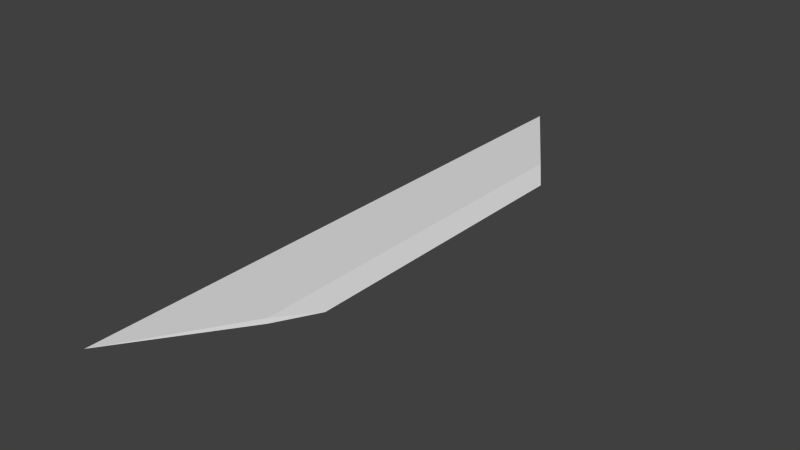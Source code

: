 # Source: wings.blend  (saved by Blender 2.64.0; exported with 4.5.12 LTS)
import bpy
from mathutils import Matrix  # noqa: F401  (used for matrix-valued properties, if any)

bpy.ops.wm.read_factory_settings(use_empty=True)
scene = bpy.context.scene
scene.name = 'Scene'

# ---- collections
col_collection_1 = bpy.data.collections.new('Collection 1'); scene.collection.children.link(col_collection_1)

# ---- world
world_world = bpy.data.worlds.new('World'); scene.world = world_world
world_world.color = (0.05088, 0.05088, 0.05088)
world_world.use_sun_shadow = False
world_world.sun_shadow_jitter_overblur = 0.0
world_world.cycles.sampling_method = 'MANUAL'
world_world.cycles.sample_map_resolution = 256

# ---- meshes
me_cube = bpy.data.meshes.new('Cube')
me_cube.from_pydata([(-3.0, -1.0, 0.0), (-1.5, 1.0, 0.0), (1.5, 1.0, 0.0), (3.0, -1.0, 0.0), (-1.875, 0.5, 1.0), (-1.875, 0.5, -1.0), (1.875, 0.5, 1.0), (1.875, 0.5, -1.0)], [], [(2, 6, 7), (0, 4, 5), (4, 0, 3), (4, 1, 5), (6, 3, 7), (4, 6, 2), (5, 7, 3), (2, 7, 5), (6, 4, 3), (1, 4, 2), (0, 5, 3), (1, 2, 5)])
me_cube.use_remesh_preserve_volume = False
me_cube.use_remesh_preserve_attributes = False
me_cube.use_mirror_vertex_groups = False
me_cube.update()

# ---- objects
ob_cube = bpy.data.objects.new('Cube', me_cube)

# ---- transforms, parenting, visibility, modifiers, constraints
ob_cube.location = (0.0, 0.0, 0.0)
ob_cube.rotation_euler = (0.0, -0.0, -1.571)
ob_cube.scale = (2.0, 1.0, 0.05)
ob_cube.lineart.crease_threshold = 0.0

# ---- collection membership
col_collection_1.objects.link(ob_cube)

# ---- scene / render settings (as saved in the file)
scene.frame_start = 1; scene.frame_end = 250; scene.frame_set(6)
scene.render.engine = 'BLENDER_EEVEE_NEXT'
scene.render.image_settings.color_mode = 'RGB'
scene.render.image_settings.compression = 90
scene.render.resolution_percentage = 50
scene.render.dither_intensity = 0.0
scene.render.bake_margin = 2
scene.render.bake_bias = 0.0
scene.cycles.use_denoising = False
scene.cycles.samples = 10
scene.cycles.sampling_pattern = 'TABULATED_SOBOL'
scene.cycles.light_sampling_threshold = 0.0
scene.cycles.use_adaptive_sampling = False
scene.cycles.use_light_tree = False
scene.cycles.blur_glossy = 0.0
scene.cycles.volume_bounces = 1
scene.cycles.pixel_filter_type = 'GAUSSIAN'
scene.cycles.sample_clamp_indirect = 0.0
scene.view_settings.view_transform = 'Standard'
bpy.context.view_layer.update()

# ---- added for rendering (the .blend has no active camera and no usable light): camera, sun
cam_auto = bpy.data.cameras.new('AutoCamera')
cam_auto.lens = 50.0
cam_auto.sensor_width = 36.0
cam_auto.clip_end = 1000.0
ob_auto_camera = bpy.data.objects.new('AutoCamera', cam_auto)
scene.collection.objects.link(ob_auto_camera)
ob_auto_camera.location = (11.2562, -13.5075, 9.00498)
ob_auto_camera.rotation_euler = (1.09748, -7.21219e-08, 0.694738)
scene.camera = ob_auto_camera
light_auto_sun = bpy.data.lights.new('AutoSun', 'SUN')
light_auto_sun.energy = 3.0
light_auto_sun.angle = 0.0523599
ob_auto_sun = bpy.data.objects.new('AutoSun', light_auto_sun)
scene.collection.objects.link(ob_auto_sun)
ob_auto_sun.rotation_euler = (0.872665, 0.174533, 0.523599)
bpy.context.view_layer.update()
